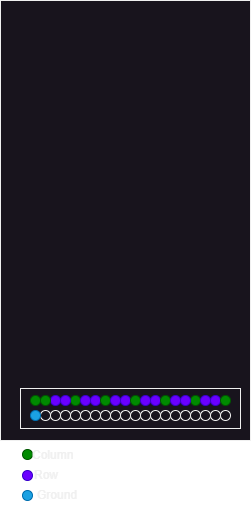

The diagram above was exported from draw.io. Its source (the exported page's mxGraphModel, read from the mxfile embedded in the PNG):
<mxGraphModel dx="1339" dy="753" grid="1" gridSize="10" guides="1" tooltips="1" connect="1" arrows="1" fold="1" page="1" pageScale="1" pageWidth="850" pageHeight="1100" math="0" shadow="0">
  <root>
    <mxCell id="0" />
    <mxCell id="1" parent="0" />
    <mxCell id="khi4yiSslxtjA7y-Bpzj-1" value="" style="rounded=0;whiteSpace=wrap;html=1;" vertex="1" parent="1">
      <mxGeometry x="230" y="100" width="250" height="440" as="geometry" />
    </mxCell>
    <mxCell id="khi4yiSslxtjA7y-Bpzj-2" value="" style="rounded=0;whiteSpace=wrap;html=1;" vertex="1" parent="1">
      <mxGeometry x="250" y="488" width="220" height="40" as="geometry" />
    </mxCell>
    <mxCell id="khi4yiSslxtjA7y-Bpzj-10" value="" style="group" vertex="1" connectable="0" parent="1">
      <mxGeometry x="280" y="495" width="10" height="25" as="geometry" />
    </mxCell>
    <mxCell id="khi4yiSslxtjA7y-Bpzj-11" value="" style="ellipse;whiteSpace=wrap;html=1;fillColor=#6a00ff;fontColor=#ffffff;strokeColor=#3700CC;" vertex="1" parent="khi4yiSslxtjA7y-Bpzj-10">
      <mxGeometry width="10" height="10" as="geometry" />
    </mxCell>
    <mxCell id="khi4yiSslxtjA7y-Bpzj-12" value="" style="ellipse;whiteSpace=wrap;html=1;" vertex="1" parent="khi4yiSslxtjA7y-Bpzj-10">
      <mxGeometry y="15" width="10" height="10" as="geometry" />
    </mxCell>
    <mxCell id="khi4yiSslxtjA7y-Bpzj-22" value="" style="group;container=0;" vertex="1" connectable="0" parent="1">
      <mxGeometry x="320" y="495" width="10" height="25" as="geometry" />
    </mxCell>
    <mxCell id="khi4yiSslxtjA7y-Bpzj-28" value="" style="group;container=0;" vertex="1" connectable="0" parent="1">
      <mxGeometry x="340" y="495" width="10" height="25" as="geometry" />
    </mxCell>
    <mxCell id="khi4yiSslxtjA7y-Bpzj-31" value="" style="group" vertex="1" connectable="0" parent="1">
      <mxGeometry x="350" y="495" width="10" height="25" as="geometry" />
    </mxCell>
    <mxCell id="khi4yiSslxtjA7y-Bpzj-32" value="" style="ellipse;whiteSpace=wrap;html=1;fillColor=#6a00ff;fontColor=#ffffff;strokeColor=#3700CC;" vertex="1" parent="khi4yiSslxtjA7y-Bpzj-31">
      <mxGeometry width="10" height="10" as="geometry" />
    </mxCell>
    <mxCell id="khi4yiSslxtjA7y-Bpzj-33" value="" style="ellipse;whiteSpace=wrap;html=1;" vertex="1" parent="khi4yiSslxtjA7y-Bpzj-31">
      <mxGeometry y="15" width="10" height="10" as="geometry" />
    </mxCell>
    <mxCell id="khi4yiSslxtjA7y-Bpzj-34" value="" style="group" vertex="1" connectable="0" parent="1">
      <mxGeometry x="360" y="495" width="10" height="25" as="geometry" />
    </mxCell>
    <mxCell id="khi4yiSslxtjA7y-Bpzj-35" value="" style="ellipse;whiteSpace=wrap;html=1;fillColor=#008a00;fontColor=#ffffff;strokeColor=#005700;" vertex="1" parent="khi4yiSslxtjA7y-Bpzj-34">
      <mxGeometry width="10" height="10" as="geometry" />
    </mxCell>
    <mxCell id="khi4yiSslxtjA7y-Bpzj-36" value="" style="ellipse;whiteSpace=wrap;html=1;" vertex="1" parent="khi4yiSslxtjA7y-Bpzj-34">
      <mxGeometry y="15" width="10" height="10" as="geometry" />
    </mxCell>
    <mxCell id="khi4yiSslxtjA7y-Bpzj-52" value="" style="group" vertex="1" connectable="0" parent="1">
      <mxGeometry x="420" y="495" width="10" height="25" as="geometry" />
    </mxCell>
    <mxCell id="khi4yiSslxtjA7y-Bpzj-53" value="" style="ellipse;whiteSpace=wrap;html=1;fillColor=#008a00;fontColor=#ffffff;strokeColor=#005700;" vertex="1" parent="khi4yiSslxtjA7y-Bpzj-52">
      <mxGeometry width="10" height="10" as="geometry" />
    </mxCell>
    <mxCell id="khi4yiSslxtjA7y-Bpzj-54" value="" style="ellipse;whiteSpace=wrap;html=1;" vertex="1" parent="khi4yiSslxtjA7y-Bpzj-52">
      <mxGeometry y="15" width="10" height="10" as="geometry" />
    </mxCell>
    <mxCell id="khi4yiSslxtjA7y-Bpzj-17" value="" style="ellipse;whiteSpace=wrap;html=1;fillColor=#008a00;fontColor=#ffffff;strokeColor=#005700;" vertex="1" parent="1">
      <mxGeometry x="300" y="495" width="10" height="10" as="geometry" />
    </mxCell>
    <mxCell id="khi4yiSslxtjA7y-Bpzj-18" value="" style="ellipse;whiteSpace=wrap;html=1;" vertex="1" parent="1">
      <mxGeometry x="300" y="510" width="10" height="10" as="geometry" />
    </mxCell>
    <mxCell id="khi4yiSslxtjA7y-Bpzj-20" value="" style="ellipse;whiteSpace=wrap;html=1;fillColor=#6a00ff;fontColor=#ffffff;strokeColor=#3700CC;" vertex="1" parent="1">
      <mxGeometry x="310" y="495" width="10" height="10" as="geometry" />
    </mxCell>
    <mxCell id="khi4yiSslxtjA7y-Bpzj-21" value="" style="ellipse;whiteSpace=wrap;html=1;" vertex="1" parent="1">
      <mxGeometry x="310" y="510" width="10" height="10" as="geometry" />
    </mxCell>
    <mxCell id="khi4yiSslxtjA7y-Bpzj-23" value="" style="ellipse;whiteSpace=wrap;html=1;fillColor=#6a00ff;fontColor=#ffffff;strokeColor=#3700CC;" vertex="1" parent="1">
      <mxGeometry x="320" y="495" width="10" height="10" as="geometry" />
    </mxCell>
    <mxCell id="khi4yiSslxtjA7y-Bpzj-24" value="" style="ellipse;whiteSpace=wrap;html=1;" vertex="1" parent="1">
      <mxGeometry x="320" y="510" width="10" height="10" as="geometry" />
    </mxCell>
    <mxCell id="khi4yiSslxtjA7y-Bpzj-26" value="" style="ellipse;whiteSpace=wrap;html=1;fillColor=#008a00;fontColor=#ffffff;strokeColor=#005700;" vertex="1" parent="1">
      <mxGeometry x="330" y="495" width="10" height="10" as="geometry" />
    </mxCell>
    <mxCell id="khi4yiSslxtjA7y-Bpzj-27" value="" style="ellipse;whiteSpace=wrap;html=1;" vertex="1" parent="1">
      <mxGeometry x="330" y="510" width="10" height="10" as="geometry" />
    </mxCell>
    <mxCell id="khi4yiSslxtjA7y-Bpzj-38" value="" style="ellipse;whiteSpace=wrap;html=1;fillColor=#6a00ff;fontColor=#ffffff;strokeColor=#3700CC;" vertex="1" parent="1">
      <mxGeometry x="370" y="495" width="10" height="10" as="geometry" />
    </mxCell>
    <mxCell id="khi4yiSslxtjA7y-Bpzj-39" value="" style="ellipse;whiteSpace=wrap;html=1;" vertex="1" parent="1">
      <mxGeometry x="370" y="510" width="10" height="10" as="geometry" />
    </mxCell>
    <mxCell id="khi4yiSslxtjA7y-Bpzj-41" value="" style="ellipse;whiteSpace=wrap;html=1;fillColor=#6a00ff;fontColor=#ffffff;strokeColor=#3700CC;" vertex="1" parent="1">
      <mxGeometry x="380" y="495" width="10" height="10" as="geometry" />
    </mxCell>
    <mxCell id="khi4yiSslxtjA7y-Bpzj-42" value="" style="ellipse;whiteSpace=wrap;html=1;" vertex="1" parent="1">
      <mxGeometry x="380" y="510" width="10" height="10" as="geometry" />
    </mxCell>
    <mxCell id="khi4yiSslxtjA7y-Bpzj-43" value="" style="group;container=0;" vertex="1" connectable="0" parent="1">
      <mxGeometry x="390" y="495" width="10" height="25" as="geometry" />
    </mxCell>
    <mxCell id="khi4yiSslxtjA7y-Bpzj-44" value="" style="ellipse;whiteSpace=wrap;html=1;fillColor=#008a00;fontColor=#ffffff;strokeColor=#005700;" vertex="1" parent="1">
      <mxGeometry x="390" y="495" width="10" height="10" as="geometry" />
    </mxCell>
    <mxCell id="khi4yiSslxtjA7y-Bpzj-45" value="" style="ellipse;whiteSpace=wrap;html=1;" vertex="1" parent="1">
      <mxGeometry x="390" y="510" width="10" height="10" as="geometry" />
    </mxCell>
    <mxCell id="khi4yiSslxtjA7y-Bpzj-50" value="" style="ellipse;whiteSpace=wrap;html=1;fillColor=#6a00ff;fontColor=#ffffff;strokeColor=#3700CC;" vertex="1" parent="1">
      <mxGeometry x="410" y="495" width="10" height="10" as="geometry" />
    </mxCell>
    <mxCell id="khi4yiSslxtjA7y-Bpzj-51" value="" style="ellipse;whiteSpace=wrap;html=1;" vertex="1" parent="1">
      <mxGeometry x="410" y="510" width="10" height="10" as="geometry" />
    </mxCell>
    <mxCell id="khi4yiSslxtjA7y-Bpzj-59" value="" style="ellipse;whiteSpace=wrap;html=1;fillColor=#6a00ff;fontColor=#ffffff;strokeColor=#3700CC;" vertex="1" parent="1">
      <mxGeometry x="440" y="495" width="10" height="10" as="geometry" />
    </mxCell>
    <mxCell id="khi4yiSslxtjA7y-Bpzj-60" value="" style="ellipse;whiteSpace=wrap;html=1;" vertex="1" parent="1">
      <mxGeometry x="440" y="510" width="10" height="10" as="geometry" />
    </mxCell>
    <mxCell id="khi4yiSslxtjA7y-Bpzj-29" value="" style="ellipse;whiteSpace=wrap;html=1;fillColor=#6a00ff;fontColor=#ffffff;strokeColor=#3700CC;" vertex="1" parent="1">
      <mxGeometry x="340" y="495" width="10" height="10" as="geometry" />
    </mxCell>
    <mxCell id="khi4yiSslxtjA7y-Bpzj-30" value="" style="ellipse;whiteSpace=wrap;html=1;" vertex="1" parent="1">
      <mxGeometry x="340" y="510" width="10" height="10" as="geometry" />
    </mxCell>
    <mxCell id="khi4yiSslxtjA7y-Bpzj-47" value="" style="ellipse;whiteSpace=wrap;html=1;fillColor=#6a00ff;fontColor=#ffffff;strokeColor=#3700CC;" vertex="1" parent="1">
      <mxGeometry x="400" y="495" width="10" height="10" as="geometry" />
    </mxCell>
    <mxCell id="khi4yiSslxtjA7y-Bpzj-48" value="" style="ellipse;whiteSpace=wrap;html=1;" vertex="1" parent="1">
      <mxGeometry x="400" y="510" width="10" height="10" as="geometry" />
    </mxCell>
    <mxCell id="khi4yiSslxtjA7y-Bpzj-56" value="" style="ellipse;whiteSpace=wrap;html=1;fillColor=#6a00ff;fontColor=#ffffff;strokeColor=#3700CC;" vertex="1" parent="1">
      <mxGeometry x="430" y="495" width="10" height="10" as="geometry" />
    </mxCell>
    <mxCell id="khi4yiSslxtjA7y-Bpzj-57" value="" style="ellipse;whiteSpace=wrap;html=1;" vertex="1" parent="1">
      <mxGeometry x="430" y="510" width="10" height="10" as="geometry" />
    </mxCell>
    <mxCell id="khi4yiSslxtjA7y-Bpzj-62" value="" style="ellipse;whiteSpace=wrap;html=1;fillColor=#008a00;fontColor=#ffffff;strokeColor=#005700;" vertex="1" parent="1">
      <mxGeometry x="450" y="495" width="10" height="10" as="geometry" />
    </mxCell>
    <mxCell id="khi4yiSslxtjA7y-Bpzj-63" value="" style="ellipse;whiteSpace=wrap;html=1;" vertex="1" parent="1">
      <mxGeometry x="450" y="510" width="10" height="10" as="geometry" />
    </mxCell>
    <mxCell id="khi4yiSslxtjA7y-Bpzj-8" value="" style="ellipse;whiteSpace=wrap;html=1;fillColor=#008a00;fontColor=#ffffff;strokeColor=#005700;" vertex="1" parent="1">
      <mxGeometry x="270" y="495" width="10" height="10" as="geometry" />
    </mxCell>
    <mxCell id="khi4yiSslxtjA7y-Bpzj-9" value="" style="ellipse;whiteSpace=wrap;html=1;" vertex="1" parent="1">
      <mxGeometry x="270" y="510" width="10" height="10" as="geometry" />
    </mxCell>
    <mxCell id="khi4yiSslxtjA7y-Bpzj-3" value="" style="ellipse;whiteSpace=wrap;html=1;fillColor=#008a00;fontColor=#ffffff;strokeColor=#005700;" vertex="1" parent="1">
      <mxGeometry x="260" y="495" width="10" height="10" as="geometry" />
    </mxCell>
    <mxCell id="khi4yiSslxtjA7y-Bpzj-5" value="" style="ellipse;whiteSpace=wrap;html=1;fillColor=#1ba1e2;fontColor=#ffffff;strokeColor=#006EAF;" vertex="1" parent="1">
      <mxGeometry x="260" y="510" width="10" height="10" as="geometry" />
    </mxCell>
    <mxCell id="khi4yiSslxtjA7y-Bpzj-65" value="" style="ellipse;whiteSpace=wrap;html=1;fillColor=#008a00;fontColor=#ffffff;strokeColor=#005700;" vertex="1" parent="1">
      <mxGeometry x="252" y="549" width="10" height="10" as="geometry" />
    </mxCell>
    <mxCell id="khi4yiSslxtjA7y-Bpzj-66" value="Column" style="text;html=1;strokeColor=none;fillColor=none;align=left;verticalAlign=middle;whiteSpace=wrap;rounded=0;" vertex="1" parent="1">
      <mxGeometry x="260" y="540" width="60" height="30" as="geometry" />
    </mxCell>
    <mxCell id="khi4yiSslxtjA7y-Bpzj-14" value="" style="ellipse;whiteSpace=wrap;html=1;fillColor=#6a00ff;fontColor=#ffffff;strokeColor=#3700CC;" vertex="1" parent="1">
      <mxGeometry x="290" y="495" width="10" height="10" as="geometry" />
    </mxCell>
    <mxCell id="khi4yiSslxtjA7y-Bpzj-15" value="" style="ellipse;whiteSpace=wrap;html=1;" vertex="1" parent="1">
      <mxGeometry x="290" y="510" width="10" height="10" as="geometry" />
    </mxCell>
    <mxCell id="khi4yiSslxtjA7y-Bpzj-71" value="" style="ellipse;whiteSpace=wrap;html=1;fillColor=#6a00ff;fontColor=#ffffff;strokeColor=#3700CC;" vertex="1" parent="1">
      <mxGeometry x="252" y="570" width="10" height="10" as="geometry" />
    </mxCell>
    <mxCell id="khi4yiSslxtjA7y-Bpzj-72" value="Row" style="text;html=1;strokeColor=none;fillColor=none;align=left;verticalAlign=middle;whiteSpace=wrap;rounded=0;" vertex="1" parent="1">
      <mxGeometry x="262" y="560" width="60" height="30" as="geometry" />
    </mxCell>
    <mxCell id="khi4yiSslxtjA7y-Bpzj-73" value="" style="ellipse;whiteSpace=wrap;html=1;fillColor=#1ba1e2;fontColor=#ffffff;strokeColor=#006EAF;" vertex="1" parent="1">
      <mxGeometry x="252" y="590" width="10" height="10" as="geometry" />
    </mxCell>
    <mxCell id="khi4yiSslxtjA7y-Bpzj-74" value="Ground" style="text;html=1;strokeColor=none;fillColor=none;align=left;verticalAlign=middle;whiteSpace=wrap;rounded=0;" vertex="1" parent="1">
      <mxGeometry x="265" y="580" width="60" height="30" as="geometry" />
    </mxCell>
  </root>
</mxGraphModel>